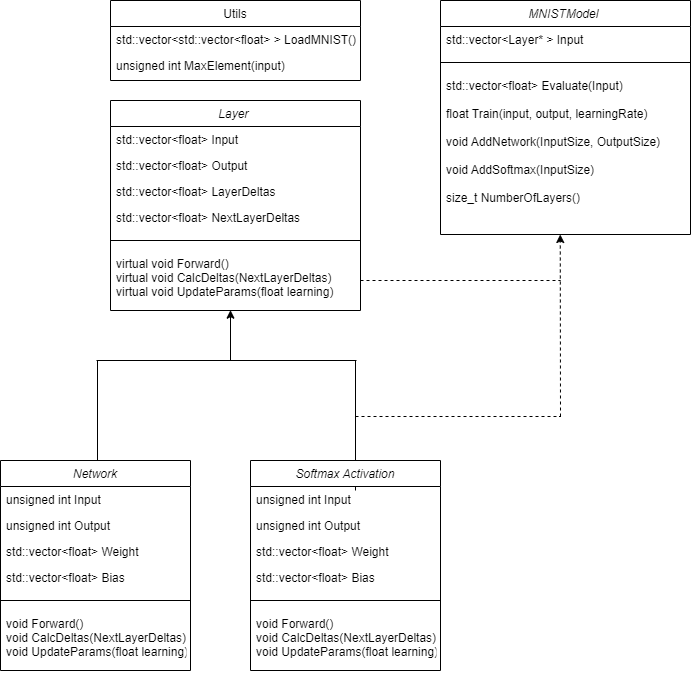

The diagram above was exported from draw.io. Its source (the exported page's mxGraphModel, read from the mxfile embedded in the PNG):
<mxGraphModel dx="2249" dy="1963" grid="1" gridSize="10" guides="1" tooltips="1" connect="1" arrows="1" fold="1" page="1" pageScale="1" pageWidth="827" pageHeight="1169" math="0" shadow="0">
  <root>
    <mxCell id="WIyWlLk6GJQsqaUBKTNV-0" />
    <mxCell id="WIyWlLk6GJQsqaUBKTNV-1" parent="WIyWlLk6GJQsqaUBKTNV-0" />
    <mxCell id="zkfFHV4jXpPFQw0GAbJ--0" value="Layer " style="swimlane;fontStyle=2;align=center;verticalAlign=top;childLayout=stackLayout;horizontal=1;startSize=26;horizontalStack=0;resizeParent=1;resizeLast=0;collapsible=1;marginBottom=0;rounded=0;shadow=0;strokeWidth=1;" parent="WIyWlLk6GJQsqaUBKTNV-1" vertex="1">
      <mxGeometry x="-250" y="-230" width="250" height="210" as="geometry">
        <mxRectangle x="230" y="140" width="160" height="26" as="alternateBounds" />
      </mxGeometry>
    </mxCell>
    <mxCell id="zkfFHV4jXpPFQw0GAbJ--1" value="std::vector&lt;float&gt; Input" style="text;align=left;verticalAlign=top;spacingLeft=4;spacingRight=4;overflow=hidden;rotatable=0;points=[[0,0.5],[1,0.5]];portConstraint=eastwest;" parent="zkfFHV4jXpPFQw0GAbJ--0" vertex="1">
      <mxGeometry y="26" width="250" height="26" as="geometry" />
    </mxCell>
    <mxCell id="zkfFHV4jXpPFQw0GAbJ--2" value="std::vector&lt;float&gt; Output" style="text;align=left;verticalAlign=top;spacingLeft=4;spacingRight=4;overflow=hidden;rotatable=0;points=[[0,0.5],[1,0.5]];portConstraint=eastwest;rounded=0;shadow=0;html=0;" parent="zkfFHV4jXpPFQw0GAbJ--0" vertex="1">
      <mxGeometry y="52" width="250" height="26" as="geometry" />
    </mxCell>
    <mxCell id="zkfFHV4jXpPFQw0GAbJ--3" value="std::vector&lt;float&gt; LayerDeltas " style="text;align=left;verticalAlign=top;spacingLeft=4;spacingRight=4;overflow=hidden;rotatable=0;points=[[0,0.5],[1,0.5]];portConstraint=eastwest;rounded=0;shadow=0;html=0;" parent="zkfFHV4jXpPFQw0GAbJ--0" vertex="1">
      <mxGeometry y="78" width="250" height="26" as="geometry" />
    </mxCell>
    <mxCell id="Ss8f5x1R-Eq4KdRJw4-a-8" value="std::vector&lt;float&gt; NextLayerDeltas " style="text;align=left;verticalAlign=top;spacingLeft=4;spacingRight=4;overflow=hidden;rotatable=0;points=[[0,0.5],[1,0.5]];portConstraint=eastwest;rounded=0;shadow=0;html=0;" vertex="1" parent="zkfFHV4jXpPFQw0GAbJ--0">
      <mxGeometry y="104" width="250" height="26" as="geometry" />
    </mxCell>
    <mxCell id="zkfFHV4jXpPFQw0GAbJ--4" value="" style="line;html=1;strokeWidth=1;align=left;verticalAlign=middle;spacingTop=-1;spacingLeft=3;spacingRight=3;rotatable=0;labelPosition=right;points=[];portConstraint=eastwest;" parent="zkfFHV4jXpPFQw0GAbJ--0" vertex="1">
      <mxGeometry y="130" width="250" height="20" as="geometry" />
    </mxCell>
    <mxCell id="zkfFHV4jXpPFQw0GAbJ--5" value="virtual void Forward()&#10;virtual void CalcDeltas(NextLayerDeltas)&#10;virtual void UpdateParams(float learning)" style="text;align=left;verticalAlign=top;spacingLeft=4;spacingRight=4;overflow=hidden;rotatable=0;points=[[0,0.5],[1,0.5]];portConstraint=eastwest;" parent="zkfFHV4jXpPFQw0GAbJ--0" vertex="1">
      <mxGeometry y="150" width="250" height="60" as="geometry" />
    </mxCell>
    <mxCell id="zkfFHV4jXpPFQw0GAbJ--13" value="Utils" style="swimlane;fontStyle=0;align=center;verticalAlign=top;childLayout=stackLayout;horizontal=1;startSize=26;horizontalStack=0;resizeParent=1;resizeLast=0;collapsible=1;marginBottom=0;rounded=0;shadow=0;strokeWidth=1;" parent="WIyWlLk6GJQsqaUBKTNV-1" vertex="1">
      <mxGeometry x="-250" y="-330" width="250" height="80" as="geometry">
        <mxRectangle x="340" y="380" width="170" height="26" as="alternateBounds" />
      </mxGeometry>
    </mxCell>
    <mxCell id="zkfFHV4jXpPFQw0GAbJ--14" value="std::vector&lt;std::vector&lt;float&gt; &gt; LoadMNIST()" style="text;align=left;verticalAlign=top;spacingLeft=4;spacingRight=4;overflow=hidden;rotatable=0;points=[[0,0.5],[1,0.5]];portConstraint=eastwest;" parent="zkfFHV4jXpPFQw0GAbJ--13" vertex="1">
      <mxGeometry y="26" width="250" height="26" as="geometry" />
    </mxCell>
    <mxCell id="Ss8f5x1R-Eq4KdRJw4-a-46" value="unsigned int MaxElement(input)" style="text;align=left;verticalAlign=top;spacingLeft=4;spacingRight=4;overflow=hidden;rotatable=0;points=[[0,0.5],[1,0.5]];portConstraint=eastwest;" vertex="1" parent="zkfFHV4jXpPFQw0GAbJ--13">
      <mxGeometry y="52" width="250" height="26" as="geometry" />
    </mxCell>
    <mxCell id="Ss8f5x1R-Eq4KdRJw4-a-37" style="edgeStyle=orthogonalEdgeStyle;rounded=0;orthogonalLoop=1;jettySize=auto;html=1;endArrow=none;endFill=0;" edge="1" parent="WIyWlLk6GJQsqaUBKTNV-1">
      <mxGeometry relative="1" as="geometry">
        <mxPoint x="-263" y="30" as="targetPoint" />
        <mxPoint x="-263" y="130" as="sourcePoint" />
      </mxGeometry>
    </mxCell>
    <mxCell id="Ss8f5x1R-Eq4KdRJw4-a-9" value="Network" style="swimlane;fontStyle=2;align=center;verticalAlign=top;childLayout=stackLayout;horizontal=1;startSize=26;horizontalStack=0;resizeParent=1;resizeLast=0;collapsible=1;marginBottom=0;rounded=0;shadow=0;strokeWidth=1;" vertex="1" parent="WIyWlLk6GJQsqaUBKTNV-1">
      <mxGeometry x="-360" y="130" width="190" height="210" as="geometry">
        <mxRectangle x="230" y="140" width="160" height="26" as="alternateBounds" />
      </mxGeometry>
    </mxCell>
    <mxCell id="Ss8f5x1R-Eq4KdRJw4-a-10" value="unsigned int Input" style="text;align=left;verticalAlign=top;spacingLeft=4;spacingRight=4;overflow=hidden;rotatable=0;points=[[0,0.5],[1,0.5]];portConstraint=eastwest;" vertex="1" parent="Ss8f5x1R-Eq4KdRJw4-a-9">
      <mxGeometry y="26" width="190" height="26" as="geometry" />
    </mxCell>
    <mxCell id="Ss8f5x1R-Eq4KdRJw4-a-11" value="unsigned int Output" style="text;align=left;verticalAlign=top;spacingLeft=4;spacingRight=4;overflow=hidden;rotatable=0;points=[[0,0.5],[1,0.5]];portConstraint=eastwest;rounded=0;shadow=0;html=0;" vertex="1" parent="Ss8f5x1R-Eq4KdRJw4-a-9">
      <mxGeometry y="52" width="190" height="26" as="geometry" />
    </mxCell>
    <mxCell id="Ss8f5x1R-Eq4KdRJw4-a-12" value="std::vector&lt;float&gt; Weight    " style="text;align=left;verticalAlign=top;spacingLeft=4;spacingRight=4;overflow=hidden;rotatable=0;points=[[0,0.5],[1,0.5]];portConstraint=eastwest;rounded=0;shadow=0;html=0;" vertex="1" parent="Ss8f5x1R-Eq4KdRJw4-a-9">
      <mxGeometry y="78" width="190" height="26" as="geometry" />
    </mxCell>
    <mxCell id="Ss8f5x1R-Eq4KdRJw4-a-13" value="std::vector&lt;float&gt; Bias " style="text;align=left;verticalAlign=top;spacingLeft=4;spacingRight=4;overflow=hidden;rotatable=0;points=[[0,0.5],[1,0.5]];portConstraint=eastwest;rounded=0;shadow=0;html=0;" vertex="1" parent="Ss8f5x1R-Eq4KdRJw4-a-9">
      <mxGeometry y="104" width="190" height="26" as="geometry" />
    </mxCell>
    <mxCell id="Ss8f5x1R-Eq4KdRJw4-a-14" value="" style="line;html=1;strokeWidth=1;align=left;verticalAlign=middle;spacingTop=-1;spacingLeft=3;spacingRight=3;rotatable=0;labelPosition=right;points=[];portConstraint=eastwest;" vertex="1" parent="Ss8f5x1R-Eq4KdRJw4-a-9">
      <mxGeometry y="130" width="190" height="20" as="geometry" />
    </mxCell>
    <mxCell id="Ss8f5x1R-Eq4KdRJw4-a-15" value="void Forward()&#10;void CalcDeltas(NextLayerDeltas)&#10;void UpdateParams(float learning)" style="text;align=left;verticalAlign=top;spacingLeft=4;spacingRight=4;overflow=hidden;rotatable=0;points=[[0,0.5],[1,0.5]];portConstraint=eastwest;" vertex="1" parent="Ss8f5x1R-Eq4KdRJw4-a-9">
      <mxGeometry y="150" width="190" height="60" as="geometry" />
    </mxCell>
    <mxCell id="Ss8f5x1R-Eq4KdRJw4-a-36" style="edgeStyle=orthogonalEdgeStyle;rounded=0;orthogonalLoop=1;jettySize=auto;html=1;endArrow=none;endFill=0;" edge="1" parent="WIyWlLk6GJQsqaUBKTNV-1">
      <mxGeometry relative="1" as="geometry">
        <mxPoint x="-5" y="30" as="targetPoint" />
        <mxPoint x="-5" y="160" as="sourcePoint" />
      </mxGeometry>
    </mxCell>
    <mxCell id="Ss8f5x1R-Eq4KdRJw4-a-16" value="Softmax Activation" style="swimlane;fontStyle=2;align=center;verticalAlign=top;childLayout=stackLayout;horizontal=1;startSize=26;horizontalStack=0;resizeParent=1;resizeLast=0;collapsible=1;marginBottom=0;rounded=0;shadow=0;strokeWidth=1;" vertex="1" parent="WIyWlLk6GJQsqaUBKTNV-1">
      <mxGeometry x="-110" y="130" width="190" height="210" as="geometry">
        <mxRectangle x="230" y="140" width="160" height="26" as="alternateBounds" />
      </mxGeometry>
    </mxCell>
    <mxCell id="Ss8f5x1R-Eq4KdRJw4-a-17" value="unsigned int Input" style="text;align=left;verticalAlign=top;spacingLeft=4;spacingRight=4;overflow=hidden;rotatable=0;points=[[0,0.5],[1,0.5]];portConstraint=eastwest;" vertex="1" parent="Ss8f5x1R-Eq4KdRJw4-a-16">
      <mxGeometry y="26" width="190" height="26" as="geometry" />
    </mxCell>
    <mxCell id="Ss8f5x1R-Eq4KdRJw4-a-18" value="unsigned int Output" style="text;align=left;verticalAlign=top;spacingLeft=4;spacingRight=4;overflow=hidden;rotatable=0;points=[[0,0.5],[1,0.5]];portConstraint=eastwest;rounded=0;shadow=0;html=0;" vertex="1" parent="Ss8f5x1R-Eq4KdRJw4-a-16">
      <mxGeometry y="52" width="190" height="26" as="geometry" />
    </mxCell>
    <mxCell id="Ss8f5x1R-Eq4KdRJw4-a-19" value="std::vector&lt;float&gt; Weight    " style="text;align=left;verticalAlign=top;spacingLeft=4;spacingRight=4;overflow=hidden;rotatable=0;points=[[0,0.5],[1,0.5]];portConstraint=eastwest;rounded=0;shadow=0;html=0;" vertex="1" parent="Ss8f5x1R-Eq4KdRJw4-a-16">
      <mxGeometry y="78" width="190" height="26" as="geometry" />
    </mxCell>
    <mxCell id="Ss8f5x1R-Eq4KdRJw4-a-20" value="std::vector&lt;float&gt; Bias " style="text;align=left;verticalAlign=top;spacingLeft=4;spacingRight=4;overflow=hidden;rotatable=0;points=[[0,0.5],[1,0.5]];portConstraint=eastwest;rounded=0;shadow=0;html=0;" vertex="1" parent="Ss8f5x1R-Eq4KdRJw4-a-16">
      <mxGeometry y="104" width="190" height="26" as="geometry" />
    </mxCell>
    <mxCell id="Ss8f5x1R-Eq4KdRJw4-a-21" value="" style="line;html=1;strokeWidth=1;align=left;verticalAlign=middle;spacingTop=-1;spacingLeft=3;spacingRight=3;rotatable=0;labelPosition=right;points=[];portConstraint=eastwest;" vertex="1" parent="Ss8f5x1R-Eq4KdRJw4-a-16">
      <mxGeometry y="130" width="190" height="20" as="geometry" />
    </mxCell>
    <mxCell id="Ss8f5x1R-Eq4KdRJw4-a-22" value="void Forward()&#10;void CalcDeltas(NextLayerDeltas)&#10;void UpdateParams(float learning)" style="text;align=left;verticalAlign=top;spacingLeft=4;spacingRight=4;overflow=hidden;rotatable=0;points=[[0,0.5],[1,0.5]];portConstraint=eastwest;" vertex="1" parent="Ss8f5x1R-Eq4KdRJw4-a-16">
      <mxGeometry y="150" width="190" height="60" as="geometry" />
    </mxCell>
    <mxCell id="Ss8f5x1R-Eq4KdRJw4-a-27" value="MNISTModel " style="swimlane;fontStyle=2;align=center;verticalAlign=top;childLayout=stackLayout;horizontal=1;startSize=26;horizontalStack=0;resizeParent=1;resizeLast=0;collapsible=1;marginBottom=0;rounded=0;shadow=0;strokeWidth=1;" vertex="1" parent="WIyWlLk6GJQsqaUBKTNV-1">
      <mxGeometry x="80" y="-330" width="250" height="234" as="geometry">
        <mxRectangle x="230" y="140" width="160" height="26" as="alternateBounds" />
      </mxGeometry>
    </mxCell>
    <mxCell id="Ss8f5x1R-Eq4KdRJw4-a-28" value="std::vector&lt;Layer* &gt; Input" style="text;align=left;verticalAlign=top;spacingLeft=4;spacingRight=4;overflow=hidden;rotatable=0;points=[[0,0.5],[1,0.5]];portConstraint=eastwest;" vertex="1" parent="Ss8f5x1R-Eq4KdRJw4-a-27">
      <mxGeometry y="26" width="250" height="26" as="geometry" />
    </mxCell>
    <mxCell id="Ss8f5x1R-Eq4KdRJw4-a-32" value="" style="line;html=1;strokeWidth=1;align=left;verticalAlign=middle;spacingTop=-1;spacingLeft=3;spacingRight=3;rotatable=0;labelPosition=right;points=[];portConstraint=eastwest;" vertex="1" parent="Ss8f5x1R-Eq4KdRJw4-a-27">
      <mxGeometry y="52" width="250" height="20" as="geometry" />
    </mxCell>
    <mxCell id="Ss8f5x1R-Eq4KdRJw4-a-33" value="std::vector&lt;float&gt; Evaluate(Input)&#10;&#10;float Train(input, output, learningRate)&#10;&#10;void AddNetwork(InputSize, OutputSize)&#10;&#10;void AddSoftmax(InputSize)&#10;&#10;size_t NumberOfLayers()" style="text;align=left;verticalAlign=top;spacingLeft=4;spacingRight=4;overflow=hidden;rotatable=0;points=[[0,0.5],[1,0.5]];portConstraint=eastwest;" vertex="1" parent="Ss8f5x1R-Eq4KdRJw4-a-27">
      <mxGeometry y="72" width="250" height="162" as="geometry" />
    </mxCell>
    <mxCell id="Ss8f5x1R-Eq4KdRJw4-a-38" value="" style="endArrow=none;html=1;rounded=0;" edge="1" parent="WIyWlLk6GJQsqaUBKTNV-1">
      <mxGeometry width="50" height="50" relative="1" as="geometry">
        <mxPoint x="-264" y="30" as="sourcePoint" />
        <mxPoint x="-4" y="30" as="targetPoint" />
      </mxGeometry>
    </mxCell>
    <mxCell id="Ss8f5x1R-Eq4KdRJw4-a-40" value="" style="endArrow=classic;html=1;rounded=0;entryX=0.48;entryY=0.995;entryDx=0;entryDy=0;entryPerimeter=0;" edge="1" parent="WIyWlLk6GJQsqaUBKTNV-1" target="zkfFHV4jXpPFQw0GAbJ--5">
      <mxGeometry width="50" height="50" relative="1" as="geometry">
        <mxPoint x="-130" y="30" as="sourcePoint" />
        <mxPoint x="-120" y="-10" as="targetPoint" />
      </mxGeometry>
    </mxCell>
    <mxCell id="Ss8f5x1R-Eq4KdRJw4-a-42" value="" style="endArrow=none;html=1;rounded=0;dashed=1;" edge="1" parent="WIyWlLk6GJQsqaUBKTNV-1">
      <mxGeometry width="50" height="50" relative="1" as="geometry">
        <mxPoint x="-5" y="86" as="sourcePoint" />
        <mxPoint x="200" y="86" as="targetPoint" />
      </mxGeometry>
    </mxCell>
    <mxCell id="Ss8f5x1R-Eq4KdRJw4-a-43" value="" style="endArrow=classic;html=1;rounded=0;entryX=0.475;entryY=1;entryDx=0;entryDy=0;entryPerimeter=0;dashed=1;" edge="1" parent="WIyWlLk6GJQsqaUBKTNV-1">
      <mxGeometry width="50" height="50" relative="1" as="geometry">
        <mxPoint x="200" y="86" as="sourcePoint" />
        <mxPoint x="199.75" y="-96" as="targetPoint" />
      </mxGeometry>
    </mxCell>
    <mxCell id="Ss8f5x1R-Eq4KdRJw4-a-51" style="edgeStyle=orthogonalEdgeStyle;rounded=0;orthogonalLoop=1;jettySize=auto;html=1;dashed=1;endArrow=none;endFill=0;" edge="1" parent="WIyWlLk6GJQsqaUBKTNV-1" source="zkfFHV4jXpPFQw0GAbJ--5">
      <mxGeometry relative="1" as="geometry">
        <mxPoint x="200" y="-50" as="targetPoint" />
      </mxGeometry>
    </mxCell>
  </root>
</mxGraphModel>